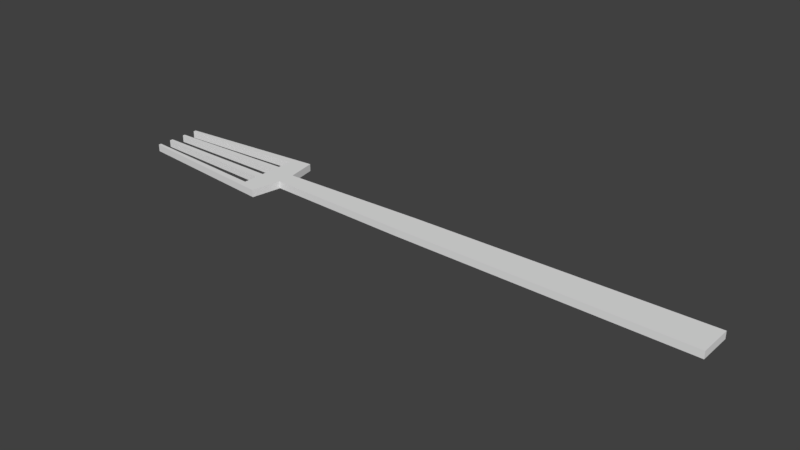 # Source: Fork.blend  (saved by Blender 2.79.0; exported with 4.5.12 LTS)
import bpy
from mathutils import Matrix  # noqa: F401  (used for matrix-valued properties, if any)

bpy.ops.wm.read_factory_settings(use_empty=True)
scene = bpy.context.scene
scene.name = 'Scene'

# ---- collections
col_collection_1 = bpy.data.collections.new('Collection 1'); scene.collection.children.link(col_collection_1)

# ---- world
world_world = bpy.data.worlds.new('World'); scene.world = world_world
world_world.color = (0.05088, 0.05088, 0.05088)
world_world.use_sun_shadow = False
world_world.sun_shadow_jitter_overblur = 0.0
world_world.cycles.sampling_method = 'MANUAL'

# ---- meshes
me_cube_001 = bpy.data.meshes.new('Cube.001')
me_cube_001.from_pydata([(-0.5193, -0.7027, -1.0), (-0.5193, -0.7027, 1.0), (-0.5193, 0.7027, -1.0), (-0.5193, 0.7027, 1.0), (1.0, -0.3163, -1.0), (1.0, -0.3163, 1.0), (1.0, 0.3163, -1.0), (1.0, 0.3163, 1.0), (-0.5193, 0.0, -1.0), (-0.5193, 0.0, 1.0), (1.0, 0.0, -1.0), (1.0, 0.0, 1.0), (0.0, 0.242, -1.0), (0.0, 0.242, 1.0), (0.0, -0.242, -1.0), (0.0, -0.242, 1.0), (0.0, 0.0, 1.0), (0.0, 0.0, -1.0), (-0.5, 0.1568, -1.0), (-0.5, -0.1568, 1.0), (-0.5, 0.0, -1.0), (-0.5, 0.1568, 1.0), (-0.5, -0.1568, -1.0), (-0.5, 0.0, 1.0), (-1.039, -0.4449, -1.0), (-1.039, -0.4449, 1.0), (-1.039, 0.4451, -1.0), (-1.039, 0.4451, 1.0), (-1.039, 0.1735, -1.0), (-1.039, 0.1296, -1.0), (-1.039, 0.1296, 1.0), (-1.039, 0.1735, 1.0), (-1.039, 0.393, 1.0), (-1.039, 0.4296, 1.0), (-1.039, 0.4296, -1.0), (-1.039, 0.393, -1.0), (-1.039, -0.1816, 1.0), (-1.039, -0.1215, 1.0), (-1.039, -0.1215, -1.0), (-1.039, -0.1816, -1.0), (-1.039, -0.3932, -1.0), (-1.039, -0.4296, -1.0), (-1.039, -0.4296, 1.0), (-1.039, -0.3932, 1.0), (-0.5839, 0.1333, -1.0), (-0.5839, -4.967e-10, -1.0), (-0.5839, -0.1333, 1.0), (-0.5839, -4.967e-10, 1.0), (-0.5839, 0.2621, 1.0), (-0.5839, 0.3954, 1.0), (-0.5839, 0.5287, -1.0), (-0.5839, 0.3954, -1.0), (-0.5839, -0.2805, -1.0), (-0.5839, -0.4139, -1.0), (-0.5839, -0.5472, 1.0), (-0.5839, -0.4139, 1.0), (-0.5839, 0.2621, -1.0), (-0.5839, 0.1333, 1.0), (-0.5839, 0.5287, 1.0), (-0.5839, -0.2805, 1.0), (-0.5839, -0.1333, -1.0), (-0.5839, -0.5472, -1.0)], [], [(12, 13, 7, 6), (10, 11, 5, 4), (22, 19, 1, 0), (17, 10, 4, 14), (23, 9, 1, 19), (21, 3, 9, 23), (12, 6, 10, 17), (6, 7, 11, 10), (18, 12, 17, 20), (7, 13, 16, 11), (11, 16, 15, 5), (20, 17, 14, 22), (4, 5, 15, 14), (18, 21, 13, 12), (2, 3, 21, 18), (8, 20, 22, 0), (2, 18, 20, 8), (13, 21, 23, 16), (16, 23, 19, 15), (14, 15, 19, 22), (34, 33, 27, 26), (3, 2, 26, 27), (0, 1, 25, 24), (38, 37, 46, 60), (29, 30, 31, 28), (35, 32, 33, 34), (36, 39, 52, 59), (39, 36, 37, 38), (24, 25, 42, 41), (41, 42, 43, 40), (60, 46, 47, 45), (56, 48, 49, 51), (61, 54, 55, 53), (45, 47, 57, 44), (51, 49, 58, 50), (53, 55, 59, 52), (32, 35, 50, 58), (30, 29, 44, 57), (28, 31, 48, 56), (3, 27, 33, 32, 58, 49, 48, 31, 30, 57, 47, 46, 37, 36, 59, 55, 54, 43, 42, 25, 1, 9), (40, 43, 54, 61), (0, 24, 41, 40, 61, 53, 52, 39, 38, 60, 45, 44, 29, 28, 56, 51, 50, 35, 34, 26, 2, 8)])
me_cube_001.use_remesh_preserve_volume = False
me_cube_001.use_remesh_preserve_attributes = False
me_cube_001.use_mirror_vertex_groups = False
me_cube_001.update()

# ---- objects
ob_cube = bpy.data.objects.new('Cube', me_cube_001)

# ---- transforms, parenting, visibility, modifiers, constraints
ob_cube.location = (0.0, 0.0, 0.0)
ob_cube.scale = (5.332, 1.0, 0.06575)
ob_cube.lineart.crease_threshold = 0.0

# ---- collection membership
col_collection_1.objects.link(ob_cube)

# ---- scene / render settings (as saved in the file)
scene.frame_start = 1; scene.frame_end = 250; scene.frame_set(1)
scene.render.engine = 'BLENDER_EEVEE_NEXT'
scene.render.resolution_percentage = 50
scene.render.dither_intensity = 0.0
scene.cycles.use_denoising = False
scene.cycles.samples = 128
scene.cycles.sampling_pattern = 'TABULATED_SOBOL'
scene.cycles.use_adaptive_sampling = False
scene.cycles.use_light_tree = False
scene.cycles.blur_glossy = 0.0
scene.cycles.sample_clamp_indirect = 0.0
scene.view_settings.view_transform = 'Standard'
bpy.context.view_layer.update()

# ---- added for rendering (the .blend has no active camera and no usable light): camera, sun
cam_auto = bpy.data.cameras.new('AutoCamera')
cam_auto.lens = 50.0
cam_auto.sensor_width = 36.0
cam_auto.clip_end = 1000.0
ob_auto_camera = bpy.data.objects.new('AutoCamera', cam_auto)
scene.collection.objects.link(ob_auto_camera)
ob_auto_camera.location = (10.039, -12.1704, 8.11363)
ob_auto_camera.rotation_euler = (1.09748, -7.21219e-08, 0.694738)
scene.camera = ob_auto_camera
light_auto_sun = bpy.data.lights.new('AutoSun', 'SUN')
light_auto_sun.energy = 3.0
light_auto_sun.angle = 0.0523599
ob_auto_sun = bpy.data.objects.new('AutoSun', light_auto_sun)
scene.collection.objects.link(ob_auto_sun)
ob_auto_sun.rotation_euler = (0.872665, 0.174533, 0.523599)
bpy.context.view_layer.update()
